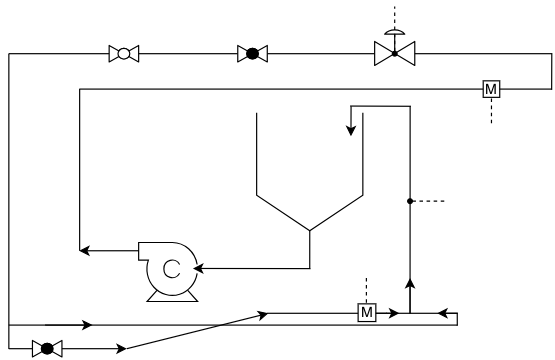

The diagram above was exported from draw.io. Its source (the exported page's mxGraphModel, read from the mxfile embedded in the PNG):
<mxGraphModel dx="497" dy="424" grid="0" gridSize="10" guides="1" tooltips="1" connect="1" arrows="1" fold="1" page="1" pageScale="1" pageWidth="100000" pageHeight="100000" math="0" shadow="0">
  <root>
    <mxCell id="0" />
    <mxCell id="1" parent="0" />
    <mxCell id="mEW1dylihks7n2kpEkty-43" edge="1" parent="1" style="endArrow=none;dashed=1;html=1;rounded=0;startArrow=oval;startFill=1;startSize=4;" value="">
      <mxGeometry height="50" relative="1" width="50" as="geometry">
        <mxPoint x="843" y="549" as="sourcePoint" />
        <mxPoint x="843" y="519" as="targetPoint" />
      </mxGeometry>
    </mxCell>
    <mxCell id="mEW1dylihks7n2kpEkty-41" edge="1" parent="1" style="endArrow=none;dashed=1;html=1;rounded=0;startArrow=oval;startFill=1;startSize=4;" value="">
      <mxGeometry height="50" relative="1" width="50" as="geometry">
        <mxPoint x="949" y="360" as="sourcePoint" />
        <mxPoint x="949" y="390" as="targetPoint" />
      </mxGeometry>
    </mxCell>
    <mxCell id="mEW1dylihks7n2kpEkty-2" parent="1" style="shape=mxgraph.pid.vessels.bunker_(conical_bottom);html=1;pointerEvents=1;align=center;verticalLabelPosition=bottom;verticalAlign=top;dashed=0;" value="" vertex="1">
      <mxGeometry height="100" width="90" x="750" y="380" as="geometry" />
    </mxCell>
    <mxCell id="mEW1dylihks7n2kpEkty-3" parent="1" style="shape=mxgraph.pid.pumps.centrifugal_pump_3;html=1;pointerEvents=1;align=center;verticalLabelPosition=bottom;verticalAlign=top;dashed=0;" value="" vertex="1">
      <mxGeometry height="50" width="50" x="650" y="490" as="geometry" />
    </mxCell>
    <mxCell id="mEW1dylihks7n2kpEkty-14" edge="1" parent="1" style="endArrow=classic;html=1;rounded=0;" value="">
      <mxGeometry height="50" relative="1" width="50" as="geometry">
        <mxPoint x="795.49" y="512.14" as="sourcePoint" />
        <mxPoint x="696" y="512" as="targetPoint" />
      </mxGeometry>
    </mxCell>
    <mxCell id="mEW1dylihks7n2kpEkty-15" edge="1" parent="1" style="endArrow=none;html=1;rounded=0;" value="">
      <mxGeometry height="50" relative="1" width="50" as="geometry">
        <mxPoint x="794.99" y="512.49" as="sourcePoint" />
        <mxPoint x="795" y="480" as="targetPoint" />
      </mxGeometry>
    </mxCell>
    <mxCell id="mEW1dylihks7n2kpEkty-17" edge="1" parent="1" style="endArrow=none;html=1;rounded=0;endFill=0;startArrow=classic;startFill=1;" value="">
      <mxGeometry height="50" relative="1" width="50" as="geometry">
        <mxPoint x="599.56" y="497.02" as="sourcePoint" />
        <mxPoint x="650" y="497" as="targetPoint" />
      </mxGeometry>
    </mxCell>
    <mxCell id="mEW1dylihks7n2kpEkty-18" edge="1" parent="1" style="endArrow=none;html=1;rounded=0;" value="">
      <mxGeometry height="50" relative="1" width="50" as="geometry">
        <mxPoint x="600" y="497" as="sourcePoint" />
        <mxPoint x="600" y="360" as="targetPoint" />
      </mxGeometry>
    </mxCell>
    <mxCell id="mEW1dylihks7n2kpEkty-19" edge="1" parent="1" style="endArrow=none;html=1;rounded=0;" value="">
      <mxGeometry height="50" relative="1" width="50" as="geometry">
        <mxPoint x="600" y="360" as="sourcePoint" />
        <mxPoint x="1000" y="360" as="targetPoint" />
      </mxGeometry>
    </mxCell>
    <mxCell id="mEW1dylihks7n2kpEkty-21" edge="1" parent="1" style="endArrow=none;html=1;rounded=0;" value="">
      <mxGeometry height="50" relative="1" width="50" as="geometry">
        <mxPoint x="1000" y="360.55" as="sourcePoint" />
        <mxPoint x="1000.12" y="329.5" as="targetPoint" />
      </mxGeometry>
    </mxCell>
    <mxCell id="mEW1dylihks7n2kpEkty-22" edge="1" parent="1" source="mEW1dylihks7n2kpEkty-6" style="endArrow=none;html=1;rounded=0;" value="">
      <mxGeometry height="50" relative="1" width="50" as="geometry">
        <mxPoint x="540" y="330" as="sourcePoint" />
        <mxPoint x="1000" y="330" as="targetPoint" />
      </mxGeometry>
    </mxCell>
    <mxCell id="mEW1dylihks7n2kpEkty-4" parent="1" style="verticalLabelPosition=bottom;align=center;html=1;verticalAlign=top;pointerEvents=1;dashed=0;shape=mxgraph.pid2valves.valve;valveType=gate;actuator=diaph" value="" vertex="1">
      <mxGeometry height="34" width="34" x="850" y="306" as="geometry" />
    </mxCell>
    <mxCell id="mEW1dylihks7n2kpEkty-23" edge="1" parent="1" style="endArrow=none;html=1;rounded=0;endFill=0;" value="">
      <mxGeometry height="50" relative="1" width="50" as="geometry">
        <mxPoint x="540" y="580" as="sourcePoint" />
        <mxPoint x="540" y="330" as="targetPoint" />
      </mxGeometry>
    </mxCell>
    <mxCell id="mEW1dylihks7n2kpEkty-24" edge="1" parent="1" style="endArrow=none;html=1;rounded=0;startArrow=none;startFill=0;" value="">
      <mxGeometry height="50" relative="1" width="50" as="geometry">
        <mxPoint x="540" y="560" as="sourcePoint" />
        <mxPoint x="920" y="560" as="targetPoint" />
      </mxGeometry>
    </mxCell>
    <mxCell id="mEW1dylihks7n2kpEkty-25" edge="1" parent="1" style="endArrow=classic;html=1;rounded=0;startArrow=none;startFill=0;endFill=1;" value="">
      <mxGeometry height="50" relative="1" width="50" as="geometry">
        <mxPoint x="540" y="580" as="sourcePoint" />
        <mxPoint x="640" y="580" as="targetPoint" />
      </mxGeometry>
    </mxCell>
    <mxCell id="mEW1dylihks7n2kpEkty-26" edge="1" parent="1" style="endArrow=classic;html=1;rounded=0;endFill=1;" value="">
      <mxGeometry height="50" relative="1" width="50" as="geometry">
        <mxPoint x="640" y="580" as="sourcePoint" />
        <mxPoint x="760" y="550" as="targetPoint" />
      </mxGeometry>
    </mxCell>
    <mxCell id="mEW1dylihks7n2kpEkty-27" edge="1" parent="1" style="endArrow=none;html=1;rounded=0;" value="">
      <mxGeometry height="50" relative="1" width="50" as="geometry">
        <mxPoint x="759" y="550" as="sourcePoint" />
        <mxPoint x="860" y="550" as="targetPoint" />
      </mxGeometry>
    </mxCell>
    <mxCell id="mEW1dylihks7n2kpEkty-29" edge="1" parent="1" style="endArrow=none;html=1;rounded=0;" value="">
      <mxGeometry height="50" relative="1" width="50" as="geometry">
        <mxPoint x="920.03" y="560.51" as="sourcePoint" />
        <mxPoint x="920" y="550" as="targetPoint" />
      </mxGeometry>
    </mxCell>
    <mxCell id="mEW1dylihks7n2kpEkty-30" edge="1" parent="1" style="endArrow=none;html=1;rounded=0;" value="">
      <mxGeometry height="50" relative="1" width="50" as="geometry">
        <mxPoint x="860" y="550" as="sourcePoint" />
        <mxPoint x="920" y="550" as="targetPoint" />
      </mxGeometry>
    </mxCell>
    <mxCell id="mEW1dylihks7n2kpEkty-31" edge="1" parent="1" style="endArrow=none;html=1;rounded=0;" value="">
      <mxGeometry height="50" relative="1" width="50" as="geometry">
        <mxPoint x="880" y="550" as="sourcePoint" />
        <mxPoint x="880.07" y="374.45" as="targetPoint" />
      </mxGeometry>
    </mxCell>
    <mxCell id="mEW1dylihks7n2kpEkty-33" edge="1" parent="1" style="endArrow=none;html=1;rounded=0;" value="">
      <mxGeometry height="50" relative="1" width="50" as="geometry">
        <mxPoint x="829.54" y="374.38" as="sourcePoint" />
        <mxPoint x="880.52" y="374.57" as="targetPoint" />
      </mxGeometry>
    </mxCell>
    <mxCell id="mEW1dylihks7n2kpEkty-7" parent="1" style="verticalLabelPosition=bottom;align=center;html=1;verticalAlign=top;pointerEvents=1;dashed=0;shape=mxgraph.pid2valves.valve;valveType=globe" value="" vertex="1">
      <mxGeometry height="14" width="25" x="560" y="573" as="geometry" />
    </mxCell>
    <mxCell id="mEW1dylihks7n2kpEkty-9" parent="1" style="shape=mxgraph.pid.flow_sensors.magnetic;dashed=0;align=center;html=1;fontSize=25;" value="&lt;div style=&quot;&quot;&gt;&lt;br&gt;&lt;/div&gt;" vertex="1">
      <mxGeometry height="14" width="14" x="942" y="353" as="geometry" />
    </mxCell>
    <mxCell id="mEW1dylihks7n2kpEkty-34" edge="1" parent="1" style="endArrow=none;html=1;rounded=0;" target="mEW1dylihks7n2kpEkty-6" value="">
      <mxGeometry height="50" relative="1" width="50" as="geometry">
        <mxPoint x="540" y="330" as="sourcePoint" />
        <mxPoint x="1000" y="330" as="targetPoint" />
      </mxGeometry>
    </mxCell>
    <mxCell id="mEW1dylihks7n2kpEkty-6" parent="1" style="verticalLabelPosition=bottom;align=center;html=1;verticalAlign=top;pointerEvents=1;dashed=0;shape=mxgraph.pid2valves.valve;valveType=globe" value="" vertex="1">
      <mxGeometry height="14" width="25" x="734" y="323" as="geometry" />
    </mxCell>
    <mxCell id="mEW1dylihks7n2kpEkty-8" parent="1" style="verticalLabelPosition=bottom;align=center;html=1;verticalAlign=top;pointerEvents=1;dashed=0;shape=mxgraph.pid2valves.valve;valveType=ball" value="" vertex="1">
      <mxGeometry height="14" width="25" x="625" y="323" as="geometry" />
    </mxCell>
    <mxCell id="mEW1dylihks7n2kpEkty-37" parent="1" style="text;html=1;whiteSpace=wrap;strokeColor=none;fillColor=none;align=center;verticalAlign=middle;rounded=0;" value="M" vertex="1">
      <mxGeometry height="30" width="60" x="919" y="346" as="geometry" />
    </mxCell>
    <mxCell id="mEW1dylihks7n2kpEkty-38" parent="1" style="shape=mxgraph.pid.flow_sensors.magnetic;dashed=0;align=center;html=1;fontSize=25;" value="&lt;div style=&quot;&quot;&gt;&lt;br&gt;&lt;/div&gt;" vertex="1">
      <mxGeometry height="15" width="15" x="836" y="542" as="geometry" />
    </mxCell>
    <mxCell id="mEW1dylihks7n2kpEkty-39" parent="1" style="text;html=1;whiteSpace=wrap;strokeColor=none;fillColor=none;align=center;verticalAlign=middle;rounded=0;" value="M" vertex="1">
      <mxGeometry height="30" width="60" x="813.5" y="534.5" as="geometry" />
    </mxCell>
    <mxCell id="mEW1dylihks7n2kpEkty-32" edge="1" parent="1" style="endArrow=classic;html=1;rounded=0;entryX=0.888;entryY=0.2;entryDx=0;entryDy=0;entryPerimeter=0;" target="mEW1dylihks7n2kpEkty-2" value="">
      <mxGeometry height="50" relative="1" width="50" as="geometry">
        <Array as="points">
          <mxPoint x="829.98" y="374.57" />
          <mxPoint x="829.92" y="373.86" />
        </Array>
        <mxPoint x="830.01" y="374.77" as="sourcePoint" />
        <mxPoint x="830" y="385" as="targetPoint" />
      </mxGeometry>
    </mxCell>
    <mxCell id="mEW1dylihks7n2kpEkty-40" edge="1" parent="1" style="endArrow=none;dashed=1;html=1;rounded=0;startArrow=oval;startFill=1;startSize=4;" value="">
      <mxGeometry height="50" relative="1" width="50" as="geometry">
        <mxPoint x="867" y="330" as="sourcePoint" />
        <mxPoint x="867" y="290" as="targetPoint" />
      </mxGeometry>
    </mxCell>
    <mxCell id="mEW1dylihks7n2kpEkty-44" edge="1" parent="1" style="endArrow=none;dashed=1;html=1;rounded=0;startArrow=oval;startFill=1;startSize=4;" value="">
      <mxGeometry height="50" relative="1" width="50" as="geometry">
        <mxPoint x="880" y="455" as="sourcePoint" />
        <mxPoint x="910" y="455" as="targetPoint" />
      </mxGeometry>
    </mxCell>
    <mxCell id="mEW1dylihks7n2kpEkty-48" edge="1" parent="1" style="endArrow=classic;html=1;rounded=0;" value="">
      <mxGeometry height="50" relative="1" width="50" as="geometry">
        <mxPoint x="880" y="550" as="sourcePoint" />
        <mxPoint x="880" y="520" as="targetPoint" />
      </mxGeometry>
    </mxCell>
    <mxCell id="mEW1dylihks7n2kpEkty-49" edge="1" parent="1" style="endArrow=classic;html=1;rounded=0;" value="">
      <mxGeometry height="50" relative="1" width="50" as="geometry">
        <mxPoint x="571" y="560" as="sourcePoint" />
        <mxPoint x="611" y="560" as="targetPoint" />
      </mxGeometry>
    </mxCell>
    <mxCell id="mEW1dylihks7n2kpEkty-50" edge="1" parent="1" style="endArrow=classic;html=1;rounded=0;" value="">
      <mxGeometry height="50" relative="1" width="50" as="geometry">
        <mxPoint x="920.5" y="549.97" as="sourcePoint" />
        <mxPoint x="903" y="550" as="targetPoint" />
      </mxGeometry>
    </mxCell>
    <mxCell id="mEW1dylihks7n2kpEkty-51" edge="1" parent="1" style="endArrow=classic;html=1;rounded=0;" value="">
      <mxGeometry height="50" relative="1" width="50" as="geometry">
        <mxPoint x="851" y="550" as="sourcePoint" />
        <mxPoint x="871" y="550" as="targetPoint" />
      </mxGeometry>
    </mxCell>
  </root>
</mxGraphModel>